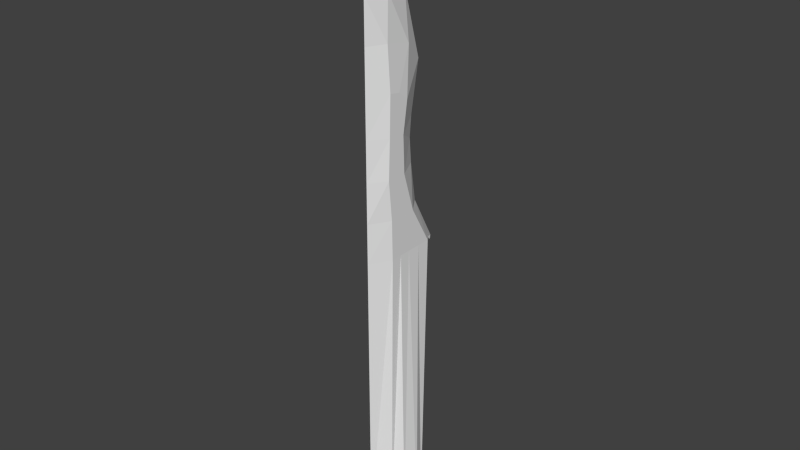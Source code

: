 # Source: choppy-choppy.blend  (saved by Blender 2.69.0; exported with 4.5.12 LTS)
import bpy
from mathutils import Matrix  # noqa: F401  (used for matrix-valued properties, if any)

bpy.ops.wm.read_factory_settings(use_empty=True)
scene = bpy.context.scene
scene.name = 'Scene'

# ---- collections
col_collection_1 = bpy.data.collections.new('Collection 1'); scene.collection.children.link(col_collection_1)

# ---- world
world_world = bpy.data.worlds.new('World'); scene.world = world_world
world_world.color = (0.05088, 0.05088, 0.05088)
world_world.use_sun_shadow = False
world_world.sun_shadow_jitter_overblur = 0.0
world_world.cycles.sampling_method = 'MANUAL'
world_world.cycles.sample_map_resolution = 256

# ---- meshes
me_cube_001 = bpy.data.meshes.new('Cube.001')
me_cube_001.from_pydata([(0.0, -0.9379, -0.9329), (0.0, 0.9717, -1.053), (0.0, -0.9379, 2.439), (0.0, 0.3455, 1.73), (0.0, -0.9379, 6.063), (0.0, -0.9379, -0.08989), (0.0, -0.9379, 0.7531), (0.0, -0.9379, 1.596), (0.0, 0.3019, 1.279), (0.0, 0.3424, 0.7523), (0.0, 0.4685, -0.08989), (-0.25, 0.6371, -0.9329), (0.25, -0.5001, -0.9329), (0.25, -0.01301, -0.9329), (0.25, 0.5711, -0.9329), (0.002408, -0.9379, 5.157), (0.0, -0.9379, 4.251), (0.0, -0.9379, 3.345), (0.0, 0.5443, 2.772), (0.0, 0.1453, 4.22), (-0.001799, -0.3891, 5.157), (0.25, -0.07939, 2.207), (0.25, -0.2985, 2.394), (0.25, -0.5485, 2.439), (0.125, -0.4532, 4.251), (0.1875, -0.5429, 3.345), (0.1875, 0.03823, 3.215), (0.0, -0.5158, -0.9329), (0.125, -0.5094, -0.9329), (0.0, 0.01098, -0.9329), (0.125, -0.002152, -0.9329), (-0.125, 0.6923, -0.9342), (0.0, 0.7171, -0.935), (0.125, 0.6545, -0.9329), (0.25, -0.1848, 1.544), (0.25, -0.1568, 0.7531), (0.25, 0.1001, -0.08989), (0.25, -0.3717, 1.592), (0.25, -0.3886, 0.7531), (0.25, -0.2109, -0.08989), (0.25, -0.5669, 1.596), (0.25, -0.5982, 0.7531), (0.25, -0.5181, -0.08989), (0.25, -0.2566, -0.9329), (0.25, 0.277, -0.9329), (0.0, -0.2524, -0.9329), (0.125, -0.2558, -0.9329), (0.0, 0.3136, -0.9329), (0.125, 0.2963, -0.9329), (0.0, -0.9379, -6.995), (0.3105, -0.6243, -6.995), (0.548, -0.07337, -6.995), (0.2748, 0.3789, -6.995), (0.0, -0.7889, -6.995), (0.1377, -0.6974, -6.995), (0.3482, -0.1148, -6.995), (-0.001444, 0.4775, -6.995), (0.1317, 0.4578, -6.995), (0.4924, -0.4224, -6.995), (0.4111, 0.2407, -6.995), (0.3272, -0.4338, -6.995), (-0.06645, 0.3043, -6.995), (0.2089, 0.2546, -6.995)], [], [(16, 24, 15), (17, 25, 16), (24, 19, 20), (16, 25, 24), (25, 26, 24), (17, 23, 25), (23, 22, 25), (25, 22, 26), (22, 21, 26), (24, 26, 19), (26, 18, 19), (30, 48, 62, 55), (45, 29, 30, 46), (33, 14, 52, 57), (14, 44, 59, 52), (2, 23, 17), (42, 5, 0, 12), (26, 21, 18), (41, 6, 5, 42), (43, 12, 50, 58), (3, 21, 34, 8), (9, 35, 36, 10), (36, 39, 13, 44, 14), (39, 42, 12, 43, 13), (10, 36, 14, 1), (21, 22, 37, 34), (34, 37, 38, 35), (35, 38, 39, 36), (22, 23, 40, 37), (37, 40, 41, 38), (38, 41, 42, 39), (23, 2, 7, 40), (40, 7, 6, 41), (21, 3, 18), (32, 1, 33), (31, 1, 32), (11, 1, 31), (33, 1, 14), (8, 34, 35, 9), (28, 46, 60, 54), (27, 28, 54, 53), (12, 0, 49, 50), (27, 45, 46, 28), (29, 47, 48, 30), (60, 55, 51, 58), (62, 57, 52, 59), (61, 56, 57, 62), (49, 53, 54), (49, 54, 50), (54, 60, 58, 50), (55, 62, 59, 51), (44, 13, 51, 59), (48, 47, 61, 62), (46, 30, 55, 60), (32, 33, 57, 56), (13, 43, 58, 51), (24, 20, 15), (4, 15, 20)])
me_cube_001.use_remesh_preserve_volume = False
me_cube_001.use_remesh_preserve_attributes = False
me_cube_001.use_mirror_vertex_groups = False
me_cube_001.update()

# ---- objects
ob_cube = bpy.data.objects.new('Cube', me_cube_001)

# ---- transforms, parenting, visibility, modifiers, constraints
ob_cube.location = (0.0, 0.0, 0.0)
ob_cube.lineart.crease_threshold = 0.0
_m = ob_cube.modifiers.new('Mirror', 'MIRROR')

# ---- collection membership
col_collection_1.objects.link(ob_cube)

# ---- scene / render settings (as saved in the file)
scene.frame_start = 1; scene.frame_end = 250; scene.frame_set(1)
scene.render.engine = 'BLENDER_EEVEE_NEXT'
scene.render.image_settings.compression = 90
scene.render.resolution_percentage = 50
scene.render.dither_intensity = 0.0
scene.cycles.use_denoising = False
scene.cycles.samples = 10
scene.cycles.sampling_pattern = 'TABULATED_SOBOL'
scene.cycles.light_sampling_threshold = 0.0
scene.cycles.use_adaptive_sampling = False
scene.cycles.use_light_tree = False
scene.cycles.blur_glossy = 0.0
scene.cycles.volume_bounces = 1
scene.cycles.pixel_filter_type = 'GAUSSIAN'
scene.cycles.sample_clamp_indirect = 0.0
scene.view_settings.view_transform = 'Standard'
bpy.context.view_layer.update()

# ---- added for rendering (the .blend has no active camera and no usable light): camera, sun
cam_auto = bpy.data.cameras.new('AutoCamera')
cam_auto.lens = 50.0
cam_auto.sensor_width = 36.0
cam_auto.clip_end = 1000.0
ob_auto_camera = bpy.data.objects.new('AutoCamera', cam_auto)
scene.collection.objects.link(ob_auto_camera)
ob_auto_camera.location = (12.2517, -14.6851, 9.33553)
ob_auto_camera.rotation_euler = (1.09748, -7.21219e-08, 0.694738)
scene.camera = ob_auto_camera
light_auto_sun = bpy.data.lights.new('AutoSun', 'SUN')
light_auto_sun.energy = 3.0
light_auto_sun.angle = 0.0523599
ob_auto_sun = bpy.data.objects.new('AutoSun', light_auto_sun)
scene.collection.objects.link(ob_auto_sun)
ob_auto_sun.rotation_euler = (0.872665, 0.174533, 0.523599)
bpy.context.view_layer.update()
